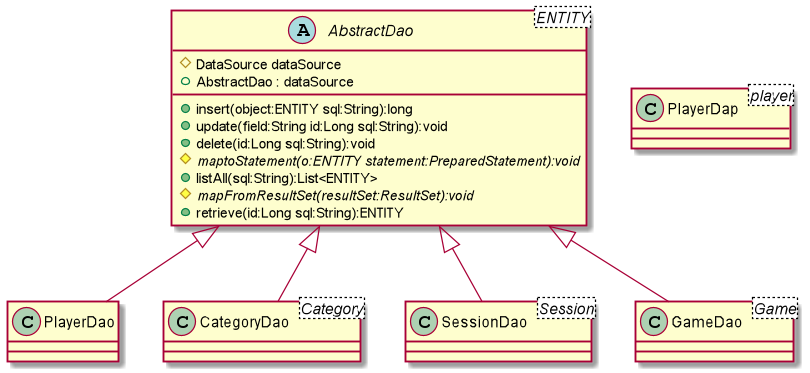

The diagram above was rendered by PlantUML. Its source (embedded in the PNG):
@startuml


Abstract AbstractDao<ENTITY> {
    #DataSource dataSource
    +AbstractDao : dataSource
    +insert(object:ENTITY sql:String):long
    +update(field:String id:Long sql:String):void
    +delete(id:Long sql:String):void
    {abstract}#maptoStatement(o:ENTITY statement:PreparedStatement):void
    +listAll(sql:String):List<ENTITY>
    {abstract}#mapFromResultSet(resultSet:ResultSet):void
    +retrieve(id:Long sql:String):ENTITY
}

AbstractDao <|-- PlayerDao
AbstractDao <|-- CategoryDao
AbstractDao <|-- SessionDao
AbstractDao <|-- GameDao

Class GameDao<Game>
Class PlayerDap<player>
Class CategoryDao<Category>
Class SessionDao<Session>


@enduml